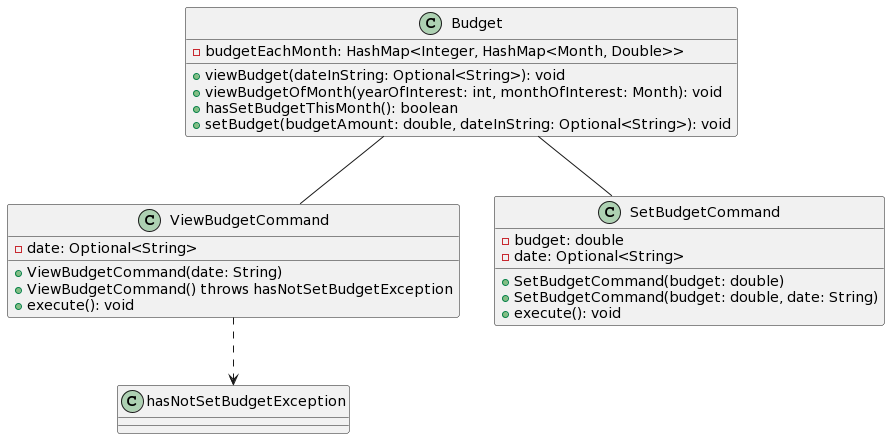

The diagram above was rendered by PlantUML. Its source (embedded in the PNG):
@startuml
class Budget {
    - budgetEachMonth: HashMap<Integer, HashMap<Month, Double>>
    + viewBudget(dateInString: Optional<String>): void
    + viewBudgetOfMonth(yearOfInterest: int, monthOfInterest: Month): void
    + hasSetBudgetThisMonth(): boolean
    + setBudget(budgetAmount: double, dateInString: Optional<String>): void
}

class ViewBudgetCommand {
    - date: Optional<String>
    + ViewBudgetCommand(date: String)
    + ViewBudgetCommand() throws hasNotSetBudgetException
    + execute(): void
}

class SetBudgetCommand {
    - budget: double
    - date: Optional<String>
    + SetBudgetCommand(budget: double)
    + SetBudgetCommand(budget: double, date: String)
    + execute(): void
}

class hasNotSetBudgetException {
}

Budget -- ViewBudgetCommand
Budget -- SetBudgetCommand
ViewBudgetCommand ..> hasNotSetBudgetException
@enduml